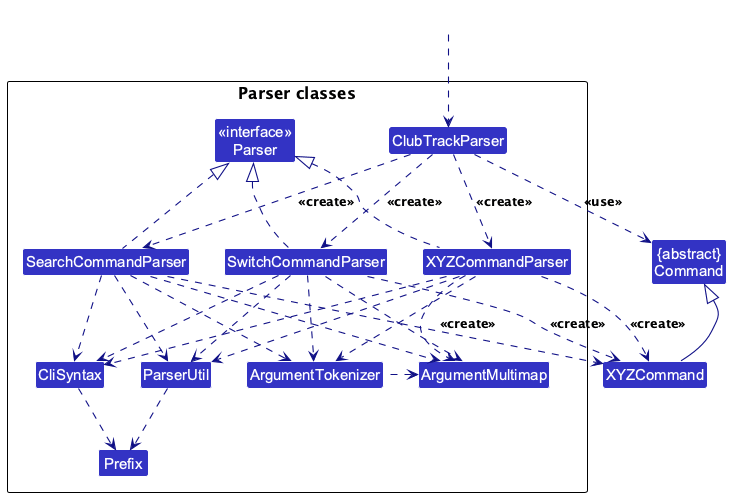

The diagram above was rendered by PlantUML. Its source (embedded in the PNG):
@startuml
!include style.puml
skinparam arrowThickness 1.1
skinparam arrowColor LOGIC_COLOR_T4
skinparam classBackgroundColor LOGIC_COLOR

Class "{abstract}\nCommand" as Command
Class XYZCommand

package "Parser classes"{
Class "<<interface>>\nParser" as Parser
Class ClubTrackParser
Class XYZCommandParser
Class SearchCommandParser
Class SwitchCommandParser
Class CliSyntax
Class ParserUtil
Class ArgumentMultimap
Class ArgumentTokenizer
Class Prefix
}

Class HiddenOutside #FFFFFF
HiddenOutside ..> ClubTrackParser

ClubTrackParser .down.> XYZCommandParser: <<create>>
ClubTrackParser .down.> SearchCommandParser: <<create>>
ClubTrackParser .down.> SwitchCommandParser: <<create>>

XYZCommandParser ..> XYZCommand : <<create>>
SearchCommandParser ..> XYZCommand : <<create>>
SwitchCommandParser ..> XYZCommand : <<create>>

ClubTrackParser ..> Command : <<use>>
XYZCommandParser .up.|> Parser
SearchCommandParser .up.|> Parser
SwitchCommandParser .up.|> Parser

XYZCommandParser ..> ArgumentMultimap
XYZCommandParser ..> ArgumentTokenizer
XYZCommandParser ..> CliSyntax
XYZCommandParser ..> ParserUtil

SearchCommandParser ..> ArgumentMultimap
SearchCommandParser ..> ArgumentTokenizer
SearchCommandParser ..> CliSyntax
SearchCommandParser ..> ParserUtil

SwitchCommandParser ..> ArgumentMultimap
SwitchCommandParser ..> ArgumentTokenizer
SwitchCommandParser ..> CliSyntax
SwitchCommandParser ..> ParserUtil

ArgumentTokenizer .left.> ArgumentMultimap
CliSyntax ..> Prefix
ParserUtil .down.> Prefix

XYZCommand -up-|> Command
@enduml